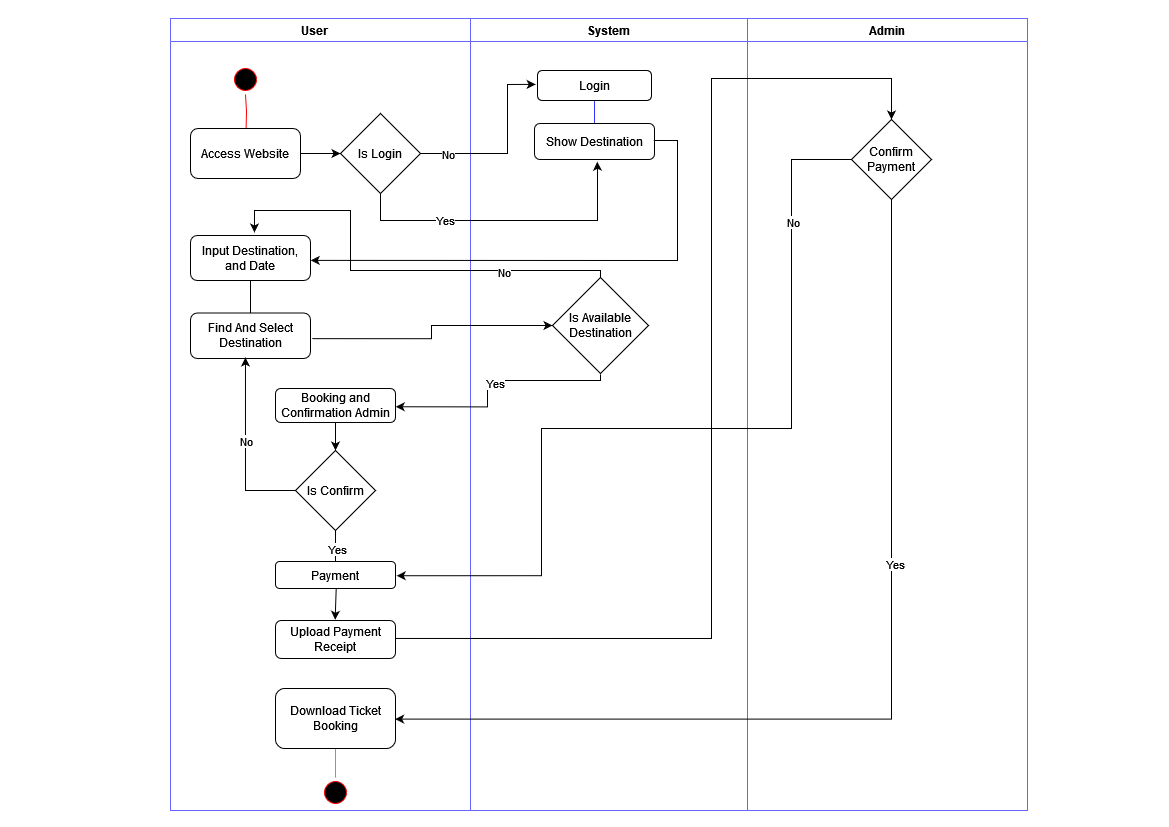

The diagram above was exported from draw.io. Its source (the exported page's mxGraphModel, read from the mxfile embedded in the PNG):
<mxGraphModel dx="1736" dy="936" grid="1" gridSize="10" guides="1" tooltips="1" connect="1" arrows="1" fold="1" page="1" pageScale="1" pageWidth="1169" pageHeight="827" math="0" shadow="0">
  <root>
    <mxCell id="0" />
    <mxCell id="1" parent="0" />
    <mxCell id="CEWD3GaY0s_mh3bcf0tH-1" value="User    " style="swimlane;whiteSpace=wrap;strokeColor=#6666FF;" vertex="1" parent="1">
      <mxGeometry x="170" y="18" width="300" height="792" as="geometry" />
    </mxCell>
    <mxCell id="CEWD3GaY0s_mh3bcf0tH-2" value="" style="ellipse;shape=startState;fillColor=#000000;strokeColor=#ff0000;" vertex="1" parent="CEWD3GaY0s_mh3bcf0tH-1">
      <mxGeometry x="60" y="46" width="30" height="30" as="geometry" />
    </mxCell>
    <mxCell id="CEWD3GaY0s_mh3bcf0tH-3" value="" style="edgeStyle=elbowEdgeStyle;elbow=horizontal;verticalAlign=bottom;endArrow=open;endSize=8;strokeColor=#FF0000;endFill=1;rounded=0" edge="1" parent="CEWD3GaY0s_mh3bcf0tH-1" source="CEWD3GaY0s_mh3bcf0tH-2" target="CEWD3GaY0s_mh3bcf0tH-5">
      <mxGeometry x="60" y="40" as="geometry">
        <mxPoint x="75" y="110" as="targetPoint" />
      </mxGeometry>
    </mxCell>
    <mxCell id="CEWD3GaY0s_mh3bcf0tH-4" value="" style="edgeStyle=orthogonalEdgeStyle;rounded=0;orthogonalLoop=1;jettySize=auto;html=1;" edge="1" parent="CEWD3GaY0s_mh3bcf0tH-1" source="CEWD3GaY0s_mh3bcf0tH-5" target="CEWD3GaY0s_mh3bcf0tH-8">
      <mxGeometry relative="1" as="geometry" />
    </mxCell>
    <mxCell id="CEWD3GaY0s_mh3bcf0tH-5" value="Access Website" style="rounded=1;" vertex="1" parent="CEWD3GaY0s_mh3bcf0tH-1">
      <mxGeometry x="20" y="110" width="110" height="50" as="geometry" />
    </mxCell>
    <mxCell id="CEWD3GaY0s_mh3bcf0tH-8" value="Is Login" style="rhombus;whiteSpace=wrap;html=1;fillColor=rgb(255, 255, 255);strokeColor=rgb(0, 0, 0);fontColor=rgb(0, 0, 0);" vertex="1" parent="CEWD3GaY0s_mh3bcf0tH-1">
      <mxGeometry x="170" y="95" width="80" height="80" as="geometry" />
    </mxCell>
    <mxCell id="gjT2mnQP1bok9eWLCWGG-10" value="" style="edgeStyle=orthogonalEdgeStyle;rounded=0;orthogonalLoop=1;jettySize=auto;html=1;strokeColor=#000000;" edge="1" parent="CEWD3GaY0s_mh3bcf0tH-1" source="CEWD3GaY0s_mh3bcf0tH-9" target="gjT2mnQP1bok9eWLCWGG-9">
      <mxGeometry relative="1" as="geometry" />
    </mxCell>
    <mxCell id="CEWD3GaY0s_mh3bcf0tH-9" value="Input Destination, and Date" style="whiteSpace=wrap;html=1;fillColor=rgb(255, 255, 255);strokeColor=rgb(0, 0, 0);fontColor=rgb(0, 0, 0);rounded=1;" vertex="1" parent="CEWD3GaY0s_mh3bcf0tH-1">
      <mxGeometry x="20" y="217" width="120" height="45" as="geometry" />
    </mxCell>
    <mxCell id="gjT2mnQP1bok9eWLCWGG-9" value="Find And Select Destination" style="whiteSpace=wrap;html=1;fillColor=rgb(255, 255, 255);strokeColor=rgb(0, 0, 0);fontColor=rgb(0, 0, 0);rounded=1;" vertex="1" parent="CEWD3GaY0s_mh3bcf0tH-1">
      <mxGeometry x="20" y="294.5" width="120" height="45.5" as="geometry" />
    </mxCell>
    <mxCell id="gjT2mnQP1bok9eWLCWGG-17" value="" style="edgeStyle=orthogonalEdgeStyle;rounded=0;orthogonalLoop=1;jettySize=auto;html=1;strokeColor=#000000;" edge="1" parent="CEWD3GaY0s_mh3bcf0tH-1" source="gjT2mnQP1bok9eWLCWGG-13" target="gjT2mnQP1bok9eWLCWGG-16">
      <mxGeometry relative="1" as="geometry" />
    </mxCell>
    <mxCell id="gjT2mnQP1bok9eWLCWGG-13" value="Booking and Confirmation Admin" style="whiteSpace=wrap;html=1;fillColor=rgb(255, 255, 255);strokeColor=rgb(0, 0, 0);fontColor=rgb(0, 0, 0);rounded=1;" vertex="1" parent="CEWD3GaY0s_mh3bcf0tH-1">
      <mxGeometry x="105" y="370" width="120" height="34" as="geometry" />
    </mxCell>
    <mxCell id="gjT2mnQP1bok9eWLCWGG-19" value="" style="edgeStyle=orthogonalEdgeStyle;rounded=0;orthogonalLoop=1;jettySize=auto;html=1;strokeColor=#000000;entryX=0.458;entryY=0.978;entryDx=0;entryDy=0;entryPerimeter=0;" edge="1" parent="CEWD3GaY0s_mh3bcf0tH-1" source="gjT2mnQP1bok9eWLCWGG-16" target="gjT2mnQP1bok9eWLCWGG-9">
      <mxGeometry relative="1" as="geometry">
        <Array as="points">
          <mxPoint x="75" y="472" />
        </Array>
      </mxGeometry>
    </mxCell>
    <mxCell id="gjT2mnQP1bok9eWLCWGG-20" value="No" style="edgeLabel;html=1;align=center;verticalAlign=middle;resizable=0;points=[];" vertex="1" connectable="0" parent="gjT2mnQP1bok9eWLCWGG-19">
      <mxGeometry x="0.0929" relative="1" as="geometry">
        <mxPoint as="offset" />
      </mxGeometry>
    </mxCell>
    <mxCell id="gjT2mnQP1bok9eWLCWGG-22" value="" style="edgeStyle=orthogonalEdgeStyle;rounded=0;orthogonalLoop=1;jettySize=auto;html=1;strokeColor=#000000;" edge="1" parent="CEWD3GaY0s_mh3bcf0tH-1" source="gjT2mnQP1bok9eWLCWGG-16" target="gjT2mnQP1bok9eWLCWGG-21">
      <mxGeometry relative="1" as="geometry" />
    </mxCell>
    <mxCell id="gjT2mnQP1bok9eWLCWGG-23" value="Yes" style="edgeLabel;html=1;align=center;verticalAlign=middle;resizable=0;points=[];" vertex="1" connectable="0" parent="gjT2mnQP1bok9eWLCWGG-22">
      <mxGeometry x="-0.2703" y="-1" relative="1" as="geometry">
        <mxPoint as="offset" />
      </mxGeometry>
    </mxCell>
    <mxCell id="gjT2mnQP1bok9eWLCWGG-16" value="Is Confirm" style="rhombus;whiteSpace=wrap;html=1;fillColor=rgb(255, 255, 255);strokeColor=rgb(0, 0, 0);fontColor=rgb(0, 0, 0);rounded=0;" vertex="1" parent="CEWD3GaY0s_mh3bcf0tH-1">
      <mxGeometry x="125" y="432" width="80" height="80" as="geometry" />
    </mxCell>
    <mxCell id="gjT2mnQP1bok9eWLCWGG-21" value="Payment" style="whiteSpace=wrap;html=1;fillColor=rgb(255, 255, 255);strokeColor=rgb(0, 0, 0);fontColor=rgb(0, 0, 0);rounded=1;" vertex="1" parent="CEWD3GaY0s_mh3bcf0tH-1">
      <mxGeometry x="105" y="543" width="120" height="27" as="geometry" />
    </mxCell>
    <mxCell id="gjT2mnQP1bok9eWLCWGG-24" value="Upload Payment Receipt" style="whiteSpace=wrap;html=1;fillColor=rgb(255, 255, 255);strokeColor=rgb(0, 0, 0);fontColor=rgb(0, 0, 0);rounded=1;" vertex="1" parent="CEWD3GaY0s_mh3bcf0tH-1">
      <mxGeometry x="105" y="602" width="120" height="38" as="geometry" />
    </mxCell>
    <mxCell id="gjT2mnQP1bok9eWLCWGG-25" value="" style="endArrow=classic;html=1;rounded=0;strokeColor=#000000;entryX=0.497;entryY=-0.019;entryDx=0;entryDy=0;entryPerimeter=0;exitX=0.506;exitY=0.984;exitDx=0;exitDy=0;exitPerimeter=0;" edge="1" parent="CEWD3GaY0s_mh3bcf0tH-1" source="gjT2mnQP1bok9eWLCWGG-21" target="gjT2mnQP1bok9eWLCWGG-24">
      <mxGeometry width="50" height="50" relative="1" as="geometry">
        <mxPoint x="165" y="592" as="sourcePoint" />
        <mxPoint x="266" y="492" as="targetPoint" />
      </mxGeometry>
    </mxCell>
    <mxCell id="CEWD3GaY0s_mh3bcf0tH-37" value="" style="edgeStyle=orthogonalEdgeStyle;rounded=0;orthogonalLoop=1;jettySize=auto;html=1;strokeColor=#FF6666;endArrow=none;endFill=0;" edge="1" parent="CEWD3GaY0s_mh3bcf0tH-1" target="CEWD3GaY0s_mh3bcf0tH-39">
      <mxGeometry relative="1" as="geometry">
        <mxPoint x="165" y="730" as="sourcePoint" />
      </mxGeometry>
    </mxCell>
    <mxCell id="CEWD3GaY0s_mh3bcf0tH-39" value="" style="ellipse;shape=startState;fillColor=#000000;strokeColor=#ff0000;" vertex="1" parent="CEWD3GaY0s_mh3bcf0tH-1">
      <mxGeometry x="150" y="759" width="30" height="30" as="geometry" />
    </mxCell>
    <mxCell id="gjT2mnQP1bok9eWLCWGG-34" value="Download Ticket Booking" style="rounded=1;whiteSpace=wrap;html=1;fillColor=rgb(255, 255, 255);strokeColor=rgb(0, 0, 0);fontColor=rgb(0, 0, 0);" vertex="1" parent="CEWD3GaY0s_mh3bcf0tH-1">
      <mxGeometry x="105" y="670" width="120" height="60" as="geometry" />
    </mxCell>
    <mxCell id="CEWD3GaY0s_mh3bcf0tH-12" value="System" style="swimlane;whiteSpace=wrap;strokeColor=#6666FF;" vertex="1" parent="1">
      <mxGeometry x="470" y="18" width="277" height="792" as="geometry" />
    </mxCell>
    <mxCell id="gjT2mnQP1bok9eWLCWGG-2" value="" style="edgeStyle=orthogonalEdgeStyle;rounded=0;orthogonalLoop=1;jettySize=auto;html=1;strokeColor=#3333FF;" edge="1" parent="CEWD3GaY0s_mh3bcf0tH-12" source="CEWD3GaY0s_mh3bcf0tH-13" target="gjT2mnQP1bok9eWLCWGG-1">
      <mxGeometry relative="1" as="geometry" />
    </mxCell>
    <mxCell id="CEWD3GaY0s_mh3bcf0tH-13" value="Login" style="whiteSpace=wrap;html=1;fillColor=rgb(255, 255, 255);strokeColor=rgb(0, 0, 0);fontColor=rgb(0, 0, 0);rounded=1;" vertex="1" parent="CEWD3GaY0s_mh3bcf0tH-12">
      <mxGeometry x="67" y="52" width="114" height="30" as="geometry" />
    </mxCell>
    <mxCell id="gjT2mnQP1bok9eWLCWGG-1" value="Show Destination" style="whiteSpace=wrap;html=1;fillColor=rgb(255, 255, 255);strokeColor=rgb(0, 0, 0);fontColor=rgb(0, 0, 0);rounded=1;" vertex="1" parent="CEWD3GaY0s_mh3bcf0tH-12">
      <mxGeometry x="64" y="105" width="120" height="36" as="geometry" />
    </mxCell>
    <mxCell id="gjT2mnQP1bok9eWLCWGG-38" value="Is Available Destination" style="rhombus;whiteSpace=wrap;html=1;rounded=0;strokeColor=#000000;" vertex="1" parent="CEWD3GaY0s_mh3bcf0tH-12">
      <mxGeometry x="82" y="259" width="96" height="96" as="geometry" />
    </mxCell>
    <mxCell id="CEWD3GaY0s_mh3bcf0tH-27" value="" style="edgeStyle=orthogonalEdgeStyle;rounded=0;orthogonalLoop=1;jettySize=auto;html=1;exitX=1;exitY=0.5;exitDx=0;exitDy=0;entryX=-0.016;entryY=0.463;entryDx=0;entryDy=0;entryPerimeter=0;strokeColor=#000000;" edge="1" parent="1" source="CEWD3GaY0s_mh3bcf0tH-8" target="CEWD3GaY0s_mh3bcf0tH-13">
      <mxGeometry relative="1" as="geometry">
        <mxPoint x="425" y="153" as="sourcePoint" />
        <mxPoint x="485" y="153" as="targetPoint" />
        <Array as="points">
          <mxPoint x="507" y="153" />
          <mxPoint x="507" y="84" />
        </Array>
      </mxGeometry>
    </mxCell>
    <mxCell id="CEWD3GaY0s_mh3bcf0tH-28" value="No" style="edgeLabel;html=1;align=center;verticalAlign=middle;resizable=0;points=[];" vertex="1" connectable="0" parent="CEWD3GaY0s_mh3bcf0tH-27">
      <mxGeometry x="-0.1795" y="-1" relative="1" as="geometry">
        <mxPoint x="-49" y="-1" as="offset" />
      </mxGeometry>
    </mxCell>
    <mxCell id="CEWD3GaY0s_mh3bcf0tH-29" value="Admin" style="swimlane;whiteSpace=wrap;startSize=23;strokeColor=#6666FF;" vertex="1" parent="1">
      <mxGeometry x="747" y="18" width="280" height="792" as="geometry" />
    </mxCell>
    <mxCell id="gjT2mnQP1bok9eWLCWGG-29" value="Confirm Payment" style="rhombus;whiteSpace=wrap;html=1;fillColor=rgb(255, 255, 255);strokeColor=rgb(0, 0, 0);fontColor=rgb(0, 0, 0);" vertex="1" parent="CEWD3GaY0s_mh3bcf0tH-29">
      <mxGeometry x="104" y="101" width="80" height="80" as="geometry" />
    </mxCell>
    <mxCell id="gjT2mnQP1bok9eWLCWGG-4" value="" style="edgeStyle=orthogonalEdgeStyle;rounded=0;orthogonalLoop=1;jettySize=auto;html=1;strokeColor=default;entryX=0.523;entryY=1.062;entryDx=0;entryDy=0;entryPerimeter=0;" edge="1" parent="1" source="CEWD3GaY0s_mh3bcf0tH-8" target="gjT2mnQP1bok9eWLCWGG-1">
      <mxGeometry relative="1" as="geometry">
        <mxPoint x="597" y="173" as="targetPoint" />
        <Array as="points">
          <mxPoint x="380" y="220" />
          <mxPoint x="597" y="220" />
          <mxPoint x="597" y="171" />
        </Array>
      </mxGeometry>
    </mxCell>
    <mxCell id="gjT2mnQP1bok9eWLCWGG-5" value="Yes" style="edgeLabel;html=1;align=center;verticalAlign=middle;resizable=0;points=[];" vertex="1" connectable="0" parent="gjT2mnQP1bok9eWLCWGG-4">
      <mxGeometry x="-0.3074" y="1" relative="1" as="geometry">
        <mxPoint x="-13" as="offset" />
      </mxGeometry>
    </mxCell>
    <mxCell id="gjT2mnQP1bok9eWLCWGG-7" value="" style="edgeStyle=orthogonalEdgeStyle;rounded=0;orthogonalLoop=1;jettySize=auto;html=1;strokeColor=#000000;entryX=1.002;entryY=0.553;entryDx=0;entryDy=0;entryPerimeter=0;exitX=0.994;exitY=0.472;exitDx=0;exitDy=0;exitPerimeter=0;" edge="1" parent="1" source="gjT2mnQP1bok9eWLCWGG-1" target="CEWD3GaY0s_mh3bcf0tH-9">
      <mxGeometry relative="1" as="geometry">
        <Array as="points">
          <mxPoint x="677" y="140" />
          <mxPoint x="677" y="260" />
        </Array>
      </mxGeometry>
    </mxCell>
    <mxCell id="gjT2mnQP1bok9eWLCWGG-12" value="" style="edgeStyle=orthogonalEdgeStyle;rounded=0;orthogonalLoop=1;jettySize=auto;html=1;strokeColor=#000000;entryX=0;entryY=0.5;entryDx=0;entryDy=0;exitX=1.014;exitY=0.564;exitDx=0;exitDy=0;exitPerimeter=0;" edge="1" parent="1" source="gjT2mnQP1bok9eWLCWGG-9" target="gjT2mnQP1bok9eWLCWGG-38">
      <mxGeometry relative="1" as="geometry">
        <mxPoint x="539.8800000000001" y="338.20849999999996" as="targetPoint" />
      </mxGeometry>
    </mxCell>
    <mxCell id="gjT2mnQP1bok9eWLCWGG-14" value="" style="edgeStyle=orthogonalEdgeStyle;rounded=0;orthogonalLoop=1;jettySize=auto;html=1;strokeColor=#000000;entryX=1.002;entryY=0.537;entryDx=0;entryDy=0;entryPerimeter=0;exitX=0.5;exitY=1.011;exitDx=0;exitDy=0;exitPerimeter=0;" edge="1" parent="1" source="gjT2mnQP1bok9eWLCWGG-38" target="gjT2mnQP1bok9eWLCWGG-13">
      <mxGeometry relative="1" as="geometry">
        <mxPoint x="600" y="370" as="sourcePoint" />
        <mxPoint x="307" y="410" as="targetPoint" />
        <Array as="points">
          <mxPoint x="600" y="380" />
          <mxPoint x="487" y="380" />
          <mxPoint x="487" y="406" />
        </Array>
      </mxGeometry>
    </mxCell>
    <mxCell id="gjT2mnQP1bok9eWLCWGG-39" value="Yes" style="edgeLabel;html=1;align=center;verticalAlign=middle;resizable=0;points=[];" vertex="1" connectable="0" parent="gjT2mnQP1bok9eWLCWGG-14">
      <mxGeometry x="-0.0551" y="2" relative="1" as="geometry">
        <mxPoint as="offset" />
      </mxGeometry>
    </mxCell>
    <mxCell id="gjT2mnQP1bok9eWLCWGG-28" value="" style="edgeStyle=orthogonalEdgeStyle;rounded=0;orthogonalLoop=1;jettySize=auto;html=1;strokeColor=#000000;exitX=0.999;exitY=0.473;exitDx=0;exitDy=0;exitPerimeter=0;entryX=0.5;entryY=0;entryDx=0;entryDy=0;" edge="1" parent="1" source="gjT2mnQP1bok9eWLCWGG-24" target="gjT2mnQP1bok9eWLCWGG-29">
      <mxGeometry relative="1" as="geometry">
        <mxPoint x="401" y="638" as="sourcePoint" />
        <mxPoint x="608.5000000000002" y="438" as="targetPoint" />
        <Array as="points">
          <mxPoint x="711" y="638" />
          <mxPoint x="711" y="78" />
          <mxPoint x="891" y="78" />
        </Array>
      </mxGeometry>
    </mxCell>
    <mxCell id="gjT2mnQP1bok9eWLCWGG-32" value="" style="edgeStyle=orthogonalEdgeStyle;rounded=0;orthogonalLoop=1;jettySize=auto;html=1;strokeColor=#000000;entryX=1.01;entryY=0.527;entryDx=0;entryDy=0;entryPerimeter=0;exitX=0;exitY=0.5;exitDx=0;exitDy=0;" edge="1" parent="1" source="gjT2mnQP1bok9eWLCWGG-29" target="gjT2mnQP1bok9eWLCWGG-21">
      <mxGeometry relative="1" as="geometry">
        <mxPoint x="391" y="575" as="targetPoint" />
        <Array as="points">
          <mxPoint x="791" y="159" />
          <mxPoint x="791" y="428" />
          <mxPoint x="541" y="428" />
          <mxPoint x="541" y="575" />
        </Array>
      </mxGeometry>
    </mxCell>
    <mxCell id="gjT2mnQP1bok9eWLCWGG-33" value="No" style="edgeLabel;html=1;align=center;verticalAlign=middle;resizable=0;points=[];" vertex="1" connectable="0" parent="gjT2mnQP1bok9eWLCWGG-32">
      <mxGeometry x="-0.7469" y="4" relative="1" as="geometry">
        <mxPoint x="-3" y="12" as="offset" />
      </mxGeometry>
    </mxCell>
    <mxCell id="gjT2mnQP1bok9eWLCWGG-35" value="" style="edgeStyle=orthogonalEdgeStyle;rounded=0;orthogonalLoop=1;jettySize=auto;html=1;strokeColor=#000000;entryX=0.997;entryY=0.51;entryDx=0;entryDy=0;entryPerimeter=0;" edge="1" parent="1" source="gjT2mnQP1bok9eWLCWGG-29" target="gjT2mnQP1bok9eWLCWGG-34">
      <mxGeometry relative="1" as="geometry">
        <mxPoint x="390" y="718" as="targetPoint" />
        <Array as="points">
          <mxPoint x="891" y="719" />
        </Array>
      </mxGeometry>
    </mxCell>
    <mxCell id="gjT2mnQP1bok9eWLCWGG-36" value="Yes" style="edgeLabel;html=1;align=center;verticalAlign=middle;resizable=0;points=[];" vertex="1" connectable="0" parent="gjT2mnQP1bok9eWLCWGG-35">
      <mxGeometry x="-0.2833" y="3" relative="1" as="geometry">
        <mxPoint as="offset" />
      </mxGeometry>
    </mxCell>
    <mxCell id="gjT2mnQP1bok9eWLCWGG-40" value="" style="edgeStyle=orthogonalEdgeStyle;rounded=0;orthogonalLoop=1;jettySize=auto;html=1;endArrow=classic;endFill=1;strokeColor=#000000;entryX=0.533;entryY=-0.067;entryDx=0;entryDy=0;entryPerimeter=0;" edge="1" parent="1" source="gjT2mnQP1bok9eWLCWGG-38" target="CEWD3GaY0s_mh3bcf0tH-9">
      <mxGeometry relative="1" as="geometry">
        <mxPoint x="320" y="280" as="targetPoint" />
        <Array as="points">
          <mxPoint x="600" y="270" />
          <mxPoint x="350" y="270" />
          <mxPoint x="350" y="210" />
          <mxPoint x="254" y="210" />
        </Array>
      </mxGeometry>
    </mxCell>
    <mxCell id="gjT2mnQP1bok9eWLCWGG-41" value="No" style="edgeLabel;html=1;align=center;verticalAlign=middle;resizable=0;points=[];" vertex="1" connectable="0" parent="gjT2mnQP1bok9eWLCWGG-40">
      <mxGeometry x="-0.5264" y="1" relative="1" as="geometry">
        <mxPoint as="offset" />
      </mxGeometry>
    </mxCell>
  </root>
</mxGraphModel>